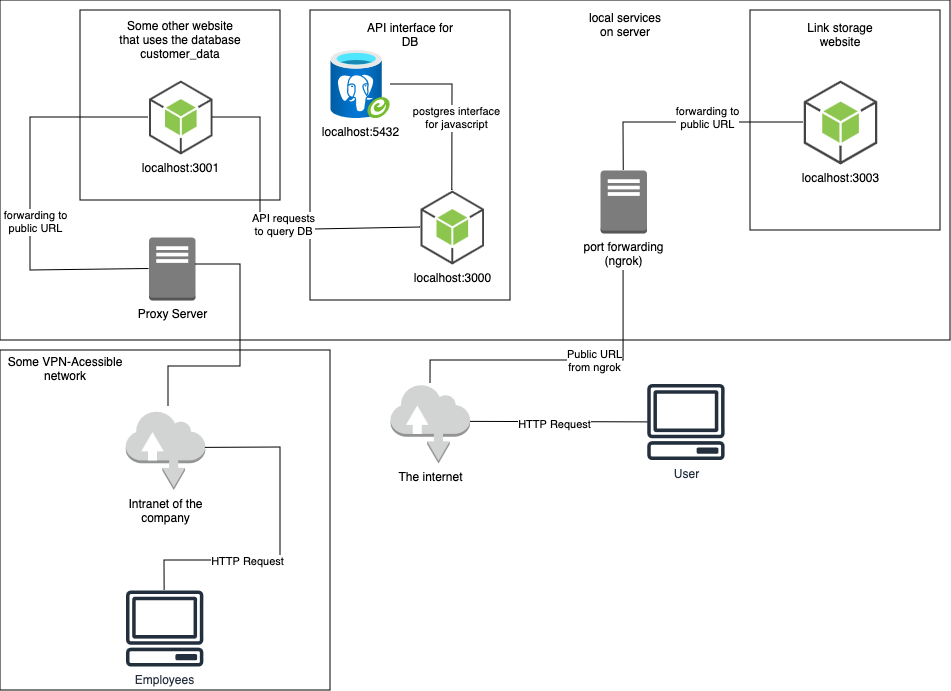

The diagram above was exported from draw.io. Its source (the exported page's mxGraphModel, read from the mxfile embedded in the PNG):
<mxGraphModel dx="1834" dy="661" grid="1" gridSize="10" guides="1" tooltips="1" connect="1" arrows="1" fold="1" page="1" pageScale="1" pageWidth="850" pageHeight="1100" math="0" shadow="0">
  <root>
    <mxCell id="0" />
    <mxCell id="1" parent="0" />
    <mxCell id="4Cr1weN-6M8zeXIYMePk-4" value="" style="rounded=0;whiteSpace=wrap;html=1;fillColor=none;" vertex="1" parent="1">
      <mxGeometry x="-130" y="80" width="950" height="340" as="geometry" />
    </mxCell>
    <mxCell id="4Cr1weN-6M8zeXIYMePk-7" value="" style="rounded=0;whiteSpace=wrap;html=1;" vertex="1" parent="1">
      <mxGeometry x="180" y="90" width="200" height="290" as="geometry" />
    </mxCell>
    <mxCell id="4Cr1weN-6M8zeXIYMePk-1" value="localhost:5432" style="image;aspect=fixed;html=1;points=[];align=center;fontSize=12;image=img/lib/azure2/databases/Azure_Database_PostgreSQL_Server_Group.svg;" vertex="1" parent="1">
      <mxGeometry x="200" y="130" width="60" height="68" as="geometry" />
    </mxCell>
    <mxCell id="4Cr1weN-6M8zeXIYMePk-6" value="local services &lt;br&gt;on server" style="text;html=1;strokeColor=none;fillColor=none;align=center;verticalAlign=middle;whiteSpace=wrap;rounded=0;" vertex="1" parent="1">
      <mxGeometry x="435" y="90" width="120" height="30" as="geometry" />
    </mxCell>
    <mxCell id="4Cr1weN-6M8zeXIYMePk-8" value="localhost:3000" style="outlineConnect=0;dashed=0;verticalLabelPosition=bottom;verticalAlign=top;align=center;html=1;shape=mxgraph.aws3.android;fillColor=#8CC64F;gradientColor=none;" vertex="1" parent="1">
      <mxGeometry x="290" y="270" width="63.5" height="74" as="geometry" />
    </mxCell>
    <mxCell id="4Cr1weN-6M8zeXIYMePk-10" value="" style="endArrow=none;html=1;rounded=0;" edge="1" parent="1" source="4Cr1weN-6M8zeXIYMePk-8" target="4Cr1weN-6M8zeXIYMePk-1">
      <mxGeometry width="50" height="50" relative="1" as="geometry">
        <mxPoint x="480" y="400" as="sourcePoint" />
        <mxPoint x="530" y="350" as="targetPoint" />
        <Array as="points">
          <mxPoint x="322" y="164" />
        </Array>
      </mxGeometry>
    </mxCell>
    <mxCell id="4Cr1weN-6M8zeXIYMePk-11" value="postgres interface&lt;br&gt;for javascript" style="edgeLabel;html=1;align=center;verticalAlign=middle;resizable=0;points=[];" vertex="1" connectable="0" parent="4Cr1weN-6M8zeXIYMePk-10">
      <mxGeometry x="-0.1485" y="-4" relative="1" as="geometry">
        <mxPoint y="-1" as="offset" />
      </mxGeometry>
    </mxCell>
    <mxCell id="4Cr1weN-6M8zeXIYMePk-13" value="API interface for DB" style="text;html=1;strokeColor=none;fillColor=none;align=center;verticalAlign=middle;whiteSpace=wrap;rounded=0;" vertex="1" parent="1">
      <mxGeometry x="230" y="100" width="100" height="30" as="geometry" />
    </mxCell>
    <mxCell id="4Cr1weN-6M8zeXIYMePk-15" value="" style="rounded=0;whiteSpace=wrap;html=1;" vertex="1" parent="1">
      <mxGeometry x="620" y="90" width="190" height="220" as="geometry" />
    </mxCell>
    <mxCell id="4Cr1weN-6M8zeXIYMePk-14" value="localhost:3003" style="outlineConnect=0;dashed=0;verticalLabelPosition=bottom;verticalAlign=top;align=center;html=1;shape=mxgraph.aws3.android;fillColor=#8CC64F;gradientColor=none;" vertex="1" parent="1">
      <mxGeometry x="673.25" y="160" width="73.5" height="84" as="geometry" />
    </mxCell>
    <mxCell id="4Cr1weN-6M8zeXIYMePk-16" value="Link storage website" style="text;html=1;strokeColor=none;fillColor=none;align=center;verticalAlign=middle;whiteSpace=wrap;rounded=0;" vertex="1" parent="1">
      <mxGeometry x="660" y="100" width="100" height="30" as="geometry" />
    </mxCell>
    <mxCell id="4Cr1weN-6M8zeXIYMePk-17" value="port forwarding&lt;br&gt;&lt;div align=&quot;center&quot;&gt;(ngrok)&lt;/div&gt;" style="outlineConnect=0;dashed=0;verticalLabelPosition=bottom;verticalAlign=top;align=center;html=1;shape=mxgraph.aws3.traditional_server;fillColor=#7D7C7C;gradientColor=none;" vertex="1" parent="1">
      <mxGeometry x="470" y="250" width="46.5" height="63" as="geometry" />
    </mxCell>
    <mxCell id="4Cr1weN-6M8zeXIYMePk-19" value="" style="endArrow=none;html=1;rounded=0;exitX=0;exitY=0.5;exitDx=0;exitDy=0;exitPerimeter=0;entryX=0.5;entryY=0;entryDx=0;entryDy=0;entryPerimeter=0;" edge="1" parent="1" source="4Cr1weN-6M8zeXIYMePk-14" target="4Cr1weN-6M8zeXIYMePk-17">
      <mxGeometry width="50" height="50" relative="1" as="geometry">
        <mxPoint x="282" y="280" as="sourcePoint" />
        <mxPoint x="220" y="174" as="targetPoint" />
        <Array as="points">
          <mxPoint x="493" y="202" />
        </Array>
      </mxGeometry>
    </mxCell>
    <mxCell id="4Cr1weN-6M8zeXIYMePk-20" value="forwarding to&lt;br&gt;public URL" style="edgeLabel;html=1;align=center;verticalAlign=middle;resizable=0;points=[];" vertex="1" connectable="0" parent="4Cr1weN-6M8zeXIYMePk-19">
      <mxGeometry x="-0.1485" y="-4" relative="1" as="geometry">
        <mxPoint y="-1" as="offset" />
      </mxGeometry>
    </mxCell>
    <mxCell id="4Cr1weN-6M8zeXIYMePk-22" value="The internet" style="outlineConnect=0;dashed=0;verticalLabelPosition=bottom;verticalAlign=top;align=center;html=1;shape=mxgraph.aws3.internet;fillColor=#D2D3D3;gradientColor=none;" vertex="1" parent="1">
      <mxGeometry x="260" y="463.5" width="79.5" height="79.5" as="geometry" />
    </mxCell>
    <mxCell id="4Cr1weN-6M8zeXIYMePk-23" value="" style="endArrow=none;html=1;rounded=0;" edge="1" parent="1" target="4Cr1weN-6M8zeXIYMePk-22">
      <mxGeometry width="50" height="50" relative="1" as="geometry">
        <mxPoint x="493" y="350" as="sourcePoint" />
        <mxPoint x="530" y="320" as="targetPoint" />
        <Array as="points">
          <mxPoint x="493" y="440" />
          <mxPoint x="300" y="440" />
        </Array>
      </mxGeometry>
    </mxCell>
    <mxCell id="4Cr1weN-6M8zeXIYMePk-24" value="Public URL&lt;br&gt;from ngrok" style="edgeLabel;html=1;align=center;verticalAlign=middle;resizable=0;points=[];" vertex="1" connectable="0" parent="4Cr1weN-6M8zeXIYMePk-23">
      <mxGeometry x="-0.2182" relative="1" as="geometry">
        <mxPoint as="offset" />
      </mxGeometry>
    </mxCell>
    <mxCell id="4Cr1weN-6M8zeXIYMePk-28" value="" style="rounded=0;whiteSpace=wrap;html=1;" vertex="1" parent="1">
      <mxGeometry x="-50" y="90" width="200" height="190" as="geometry" />
    </mxCell>
    <mxCell id="4Cr1weN-6M8zeXIYMePk-29" value="Some other website&lt;br&gt;that uses the database&lt;br&gt;customer_data" style="text;html=1;strokeColor=none;fillColor=none;align=center;verticalAlign=middle;whiteSpace=wrap;rounded=0;" vertex="1" parent="1">
      <mxGeometry x="-20" y="100" width="140" height="40" as="geometry" />
    </mxCell>
    <mxCell id="4Cr1weN-6M8zeXIYMePk-30" value="localhost:3001" style="outlineConnect=0;dashed=0;verticalLabelPosition=bottom;verticalAlign=top;align=center;html=1;shape=mxgraph.aws3.android;fillColor=#8CC64F;gradientColor=none;" vertex="1" parent="1">
      <mxGeometry x="18.5" y="160" width="63.5" height="74" as="geometry" />
    </mxCell>
    <mxCell id="4Cr1weN-6M8zeXIYMePk-31" value="Proxy Server" style="outlineConnect=0;dashed=0;verticalLabelPosition=bottom;verticalAlign=top;align=center;html=1;shape=mxgraph.aws3.traditional_server;fillColor=#7D7C7C;gradientColor=none;" vertex="1" parent="1">
      <mxGeometry x="18.5" y="317" width="46.5" height="63" as="geometry" />
    </mxCell>
    <mxCell id="4Cr1weN-6M8zeXIYMePk-32" value="" style="endArrow=none;html=1;rounded=0;entryX=1;entryY=0.5;entryDx=0;entryDy=0;entryPerimeter=0;exitX=0;exitY=0.5;exitDx=0;exitDy=0;exitPerimeter=0;" edge="1" parent="1" source="4Cr1weN-6M8zeXIYMePk-8" target="4Cr1weN-6M8zeXIYMePk-30">
      <mxGeometry width="50" height="50" relative="1" as="geometry">
        <mxPoint x="332" y="280" as="sourcePoint" />
        <mxPoint x="270" y="174" as="targetPoint" />
        <Array as="points">
          <mxPoint x="130" y="310" />
          <mxPoint x="130" y="197" />
        </Array>
      </mxGeometry>
    </mxCell>
    <mxCell id="4Cr1weN-6M8zeXIYMePk-33" value="API requests&lt;br&gt;to query DB" style="edgeLabel;html=1;align=center;verticalAlign=middle;resizable=0;points=[];" vertex="1" connectable="0" parent="4Cr1weN-6M8zeXIYMePk-32">
      <mxGeometry x="-0.1485" y="-4" relative="1" as="geometry">
        <mxPoint y="-1" as="offset" />
      </mxGeometry>
    </mxCell>
    <mxCell id="4Cr1weN-6M8zeXIYMePk-34" value="" style="endArrow=none;html=1;rounded=0;exitX=1;exitY=0.47;exitDx=0;exitDy=0;exitPerimeter=0;" edge="1" parent="1" source="4Cr1weN-6M8zeXIYMePk-22" target="4Cr1weN-6M8zeXIYMePk-21">
      <mxGeometry width="50" height="50" relative="1" as="geometry">
        <mxPoint x="340" y="501" as="sourcePoint" />
        <mxPoint x="730" y="497" as="targetPoint" />
        <Array as="points" />
      </mxGeometry>
    </mxCell>
    <mxCell id="4Cr1weN-6M8zeXIYMePk-47" value="HTTP Request" style="edgeLabel;html=1;align=center;verticalAlign=middle;resizable=0;points=[];" vertex="1" connectable="0" parent="4Cr1weN-6M8zeXIYMePk-34">
      <mxGeometry x="-0.0582" y="-2" relative="1" as="geometry">
        <mxPoint as="offset" />
      </mxGeometry>
    </mxCell>
    <mxCell id="4Cr1weN-6M8zeXIYMePk-21" value="User" style="sketch=0;outlineConnect=0;fontColor=#232F3E;gradientColor=none;fillColor=#232F3D;strokeColor=none;dashed=0;verticalLabelPosition=bottom;verticalAlign=top;align=center;html=1;fontSize=12;fontStyle=0;aspect=fixed;pointerEvents=1;shape=mxgraph.aws4.client;" vertex="1" parent="1">
      <mxGeometry x="516.5" y="463.5" width="78" height="76" as="geometry" />
    </mxCell>
    <mxCell id="4Cr1weN-6M8zeXIYMePk-36" value="" style="endArrow=none;html=1;rounded=0;exitX=0;exitY=0.5;exitDx=0;exitDy=0;exitPerimeter=0;entryX=0;entryY=0.5;entryDx=0;entryDy=0;entryPerimeter=0;" edge="1" parent="1" source="4Cr1weN-6M8zeXIYMePk-31" target="4Cr1weN-6M8zeXIYMePk-30">
      <mxGeometry width="50" height="50" relative="1" as="geometry">
        <mxPoint x="683" y="212" as="sourcePoint" />
        <mxPoint x="503" y="260" as="targetPoint" />
        <Array as="points">
          <mxPoint x="-100" y="350" />
          <mxPoint x="-100" y="197" />
        </Array>
      </mxGeometry>
    </mxCell>
    <mxCell id="4Cr1weN-6M8zeXIYMePk-37" value="forwarding to&lt;br&gt;public URL" style="edgeLabel;html=1;align=center;verticalAlign=middle;resizable=0;points=[];" vertex="1" connectable="0" parent="4Cr1weN-6M8zeXIYMePk-36">
      <mxGeometry x="-0.1485" y="-4" relative="1" as="geometry">
        <mxPoint y="-1" as="offset" />
      </mxGeometry>
    </mxCell>
    <mxCell id="4Cr1weN-6M8zeXIYMePk-38" value="" style="rounded=0;whiteSpace=wrap;html=1;fillColor=none;" vertex="1" parent="1">
      <mxGeometry x="-130" y="430" width="330" height="340" as="geometry" />
    </mxCell>
    <mxCell id="4Cr1weN-6M8zeXIYMePk-39" value="Some VPN-Acessible&lt;br&gt;network" style="text;html=1;strokeColor=none;fillColor=none;align=center;verticalAlign=middle;whiteSpace=wrap;rounded=0;" vertex="1" parent="1">
      <mxGeometry x="-124.75" y="433.5" width="120" height="30" as="geometry" />
    </mxCell>
    <mxCell id="4Cr1weN-6M8zeXIYMePk-41" value="Intranet of the&lt;br&gt;company" style="outlineConnect=0;dashed=0;verticalLabelPosition=bottom;verticalAlign=top;align=center;html=1;shape=mxgraph.aws3.internet;fillColor=#D2D3D3;gradientColor=none;" vertex="1" parent="1">
      <mxGeometry x="-4.75" y="490" width="79.5" height="79.5" as="geometry" />
    </mxCell>
    <mxCell id="4Cr1weN-6M8zeXIYMePk-42" value="Employees" style="sketch=0;outlineConnect=0;fontColor=#232F3E;gradientColor=none;fillColor=#232F3D;strokeColor=none;dashed=0;verticalLabelPosition=bottom;verticalAlign=top;align=center;html=1;fontSize=12;fontStyle=0;aspect=fixed;pointerEvents=1;shape=mxgraph.aws4.client;" vertex="1" parent="1">
      <mxGeometry x="-4.75" y="670" width="78" height="76" as="geometry" />
    </mxCell>
    <mxCell id="4Cr1weN-6M8zeXIYMePk-43" value="" style="endArrow=none;html=1;rounded=0;exitX=1;exitY=0.5;exitDx=0;exitDy=0;exitPerimeter=0;" edge="1" parent="1">
      <mxGeometry width="50" height="50" relative="1" as="geometry">
        <mxPoint x="65" y="344" as="sourcePoint" />
        <mxPoint x="38" y="486" as="targetPoint" />
        <Array as="points">
          <mxPoint x="110" y="344" />
          <mxPoint x="110" y="446" />
          <mxPoint x="38" y="446" />
        </Array>
      </mxGeometry>
    </mxCell>
    <mxCell id="4Cr1weN-6M8zeXIYMePk-44" value="" style="endArrow=none;html=1;rounded=0;exitX=1;exitY=0.47;exitDx=0;exitDy=0;exitPerimeter=0;" edge="1" parent="1" source="4Cr1weN-6M8zeXIYMePk-41" target="4Cr1weN-6M8zeXIYMePk-42">
      <mxGeometry width="50" height="50" relative="1" as="geometry">
        <mxPoint x="350" y="511" as="sourcePoint" />
        <mxPoint x="370" y="700" as="targetPoint" />
        <Array as="points">
          <mxPoint x="150" y="527" />
          <mxPoint x="150" y="640" />
          <mxPoint x="34" y="640" />
        </Array>
      </mxGeometry>
    </mxCell>
    <mxCell id="4Cr1weN-6M8zeXIYMePk-46" value="HTTP Request" style="edgeLabel;html=1;align=center;verticalAlign=middle;resizable=0;points=[];" vertex="1" connectable="0" parent="4Cr1weN-6M8zeXIYMePk-44">
      <mxGeometry x="0.3298" relative="1" as="geometry">
        <mxPoint as="offset" />
      </mxGeometry>
    </mxCell>
  </root>
</mxGraphModel>